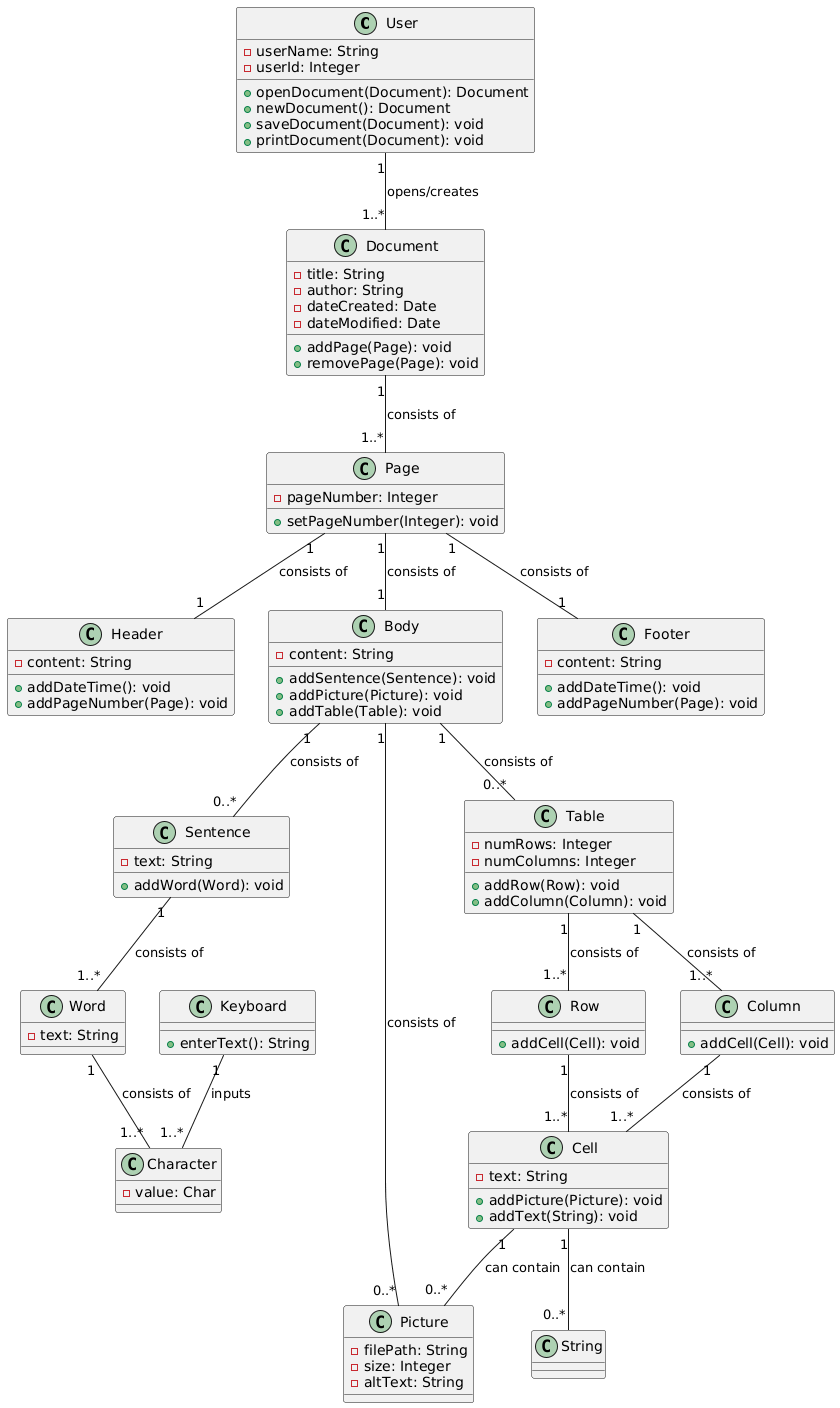

The diagram above was rendered by PlantUML. Its source (embedded in the PNG):
@startuml
class User {
    - userName: String
    - userId: Integer
    + openDocument(Document): Document
    + newDocument(): Document
    + saveDocument(Document): void
    + printDocument(Document): void
}

class Document {
    - title: String
    - author: String
    - dateCreated: Date
    - dateModified: Date
    + addPage(Page): void
    + removePage(Page): void
}

class Page {
    - pageNumber: Integer
    + setPageNumber(Integer): void
}

class Header {
    - content: String
    + addDateTime(): void
    + addPageNumber(Page): void
}

class Body {
    - content: String
    + addSentence(Sentence): void
    + addPicture(Picture): void
    + addTable(Table): void
}

class Footer {
    - content: String
    + addDateTime(): void
    + addPageNumber(Page): void
}

class Sentence {
    - text: String
    + addWord(Word): void
}

class Word {
    - text: String
}

class Character {
    - value: Char
}

class Picture {
    - filePath: String
    - size: Integer
    - altText: String
}

class Table {
    - numRows: Integer
    - numColumns: Integer
    + addRow(Row): void
    + addColumn(Column): void
}

class Row {
    + addCell(Cell): void
}

class Column {
    + addCell(Cell): void
}

class Cell {
    - text: String
    + addPicture(Picture): void
    + addText(String): void
}

class Keyboard {
    + enterText(): String
}

User "1" -- "1..*" Document : opens/creates
Document "1" -- "1..*" Page : consists of
Page "1" -- "1" Header : consists of
Page "1" -- "1" Body : consists of
Page "1" -- "1" Footer : consists of
Body "1" -- "0..*" Sentence : consists of
Body "1" -- "0..*" Picture : consists of
Body "1" -- "0..*" Table : consists of
Sentence "1" -- "1..*" Word : consists of
Word "1" -- "1..*" Character : consists of
Table "1" -- "1..*" Row : consists of
Table "1" -- "1..*" Column : consists of
Row "1" -- "1..*" Cell : consists of
Column "1" -- "1..*" Cell : consists of
Cell "1" -- "0..*" Picture : can contain
Cell "1" -- "0..*" String : can contain
Keyboard "1" -- "1..*" Character : inputs
@enduml